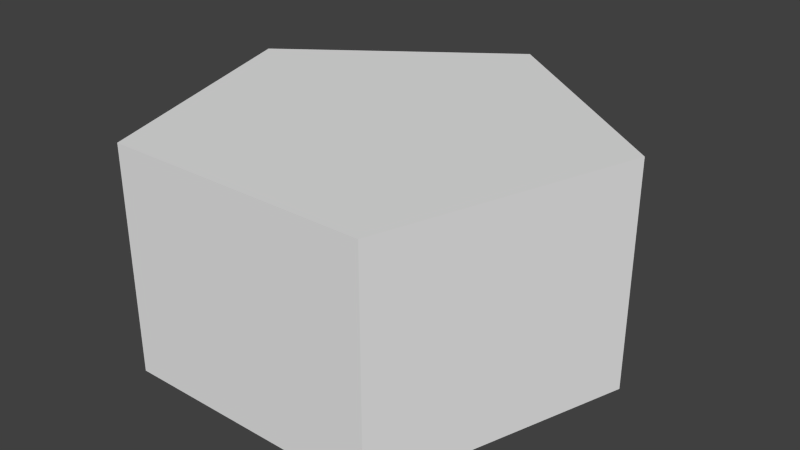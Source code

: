 # Source: penta.blend  (saved by Blender 2.72.0; exported with 4.5.12 LTS)
import bpy
from mathutils import Matrix  # noqa: F401  (used for matrix-valued properties, if any)

bpy.ops.wm.read_factory_settings(use_empty=True)
scene = bpy.context.scene
scene.name = 'Scene'

# ---- collections
col_collection_1 = bpy.data.collections.new('Collection 1'); scene.collection.children.link(col_collection_1)

# ---- world
world_world = bpy.data.worlds.new('World'); scene.world = world_world
world_world.color = (0.05088, 0.05088, 0.05088)
world_world.use_sun_shadow = False
world_world.sun_shadow_jitter_overblur = 0.0
world_world.cycles.sampling_method = 'MANUAL'
world_world.cycles.sample_map_resolution = 256

# ---- meshes
me_circle = bpy.data.meshes.new('Circle')
me_circle.from_pydata([(0.0, 1.0, 0.0), (-0.9511, 0.309, 0.0), (-0.5878, -0.809, 0.0), (0.5878, -0.809, 0.0), (0.9511, 0.309, 0.0)], [], [(1, 2, 3, 4, 0)])
me_circle.use_remesh_preserve_volume = False
me_circle.use_remesh_preserve_attributes = False
me_circle.use_mirror_vertex_groups = False
me_circle.update()

# ---- objects
ob_circle = bpy.data.objects.new('Circle', me_circle)

# ---- transforms, parenting, visibility, modifiers, constraints
ob_circle.location = (0.0, 0.0, 0.0)
ob_circle.lineart.crease_threshold = 0.0
_m = ob_circle.modifiers.new('Solidify', 'SOLIDIFY')
_m.thickness = -1.0
_m.nonmanifold_thickness_mode = 'FIXED'
_m.nonmanifold_merge_threshold = 0.0003

# ---- collection membership
col_collection_1.objects.link(ob_circle)

# ---- scene / render settings (as saved in the file)
scene.frame_start = 1; scene.frame_end = 250; scene.frame_set(1)
scene.render.engine = 'BLENDER_EEVEE_NEXT'
scene.render.resolution_percentage = 50
scene.render.dither_intensity = 0.0
scene.cycles.use_denoising = False
scene.cycles.samples = 10
scene.cycles.sampling_pattern = 'TABULATED_SOBOL'
scene.cycles.light_sampling_threshold = 0.0
scene.cycles.use_adaptive_sampling = False
scene.cycles.use_light_tree = False
scene.cycles.blur_glossy = 0.0
scene.cycles.pixel_filter_type = 'GAUSSIAN'
scene.cycles.sample_clamp_indirect = 0.0
scene.view_settings.view_transform = 'Standard'
bpy.context.view_layer.update()

# ---- added for rendering (the .blend has no active camera and no usable light): camera, sun
cam_auto = bpy.data.cameras.new('AutoCamera')
cam_auto.lens = 50.0
cam_auto.sensor_width = 36.0
cam_auto.clip_end = 1000.0
ob_auto_camera = bpy.data.objects.new('AutoCamera', cam_auto)
scene.collection.objects.link(ob_auto_camera)
ob_auto_camera.location = (2.59897, -3.02327, 2.57918)
ob_auto_camera.rotation_euler = (1.09748, -7.21219e-08, 0.694738)
scene.camera = ob_auto_camera
light_auto_sun = bpy.data.lights.new('AutoSun', 'SUN')
light_auto_sun.energy = 3.0
light_auto_sun.angle = 0.0523599
ob_auto_sun = bpy.data.objects.new('AutoSun', light_auto_sun)
scene.collection.objects.link(ob_auto_sun)
ob_auto_sun.rotation_euler = (0.872665, 0.174533, 0.523599)
bpy.context.view_layer.update()
